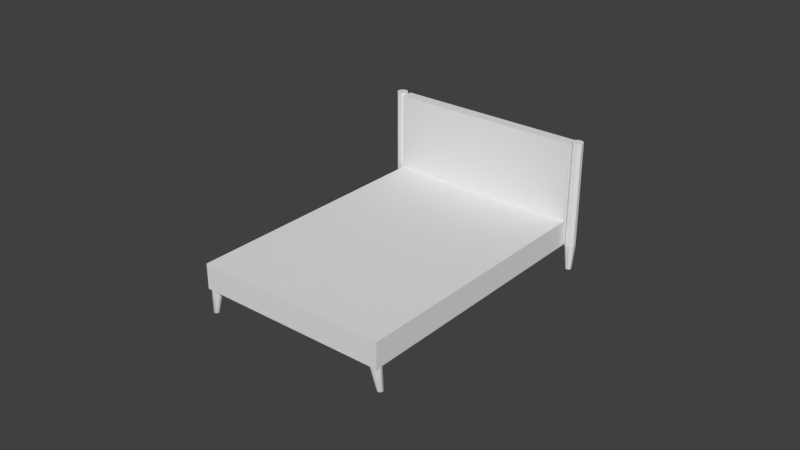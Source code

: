 # Source: Bed_Frame.blend  (saved by Blender 2.78.0; exported with 4.5.12 LTS)
import bpy
from mathutils import Matrix  # noqa: F401  (used for matrix-valued properties, if any)

bpy.ops.wm.read_factory_settings(use_empty=True)
scene = bpy.context.scene
scene.name = 'Scene'

# ---- collections
col_collection_1 = bpy.data.collections.new('Collection 1'); scene.collection.children.link(col_collection_1)

# ---- materials (node trees are filled in below, after node groups)
mat_material = bpy.data.materials.new('Material')
mat_material.alpha_threshold = 0.0
mat_material.use_transparent_shadow = False
mat_material.roughness = 0.5
mat_material.line_color = (0.0, 0.0, 0.0, 1.0)

# ---- material node trees

# ---- world
world_world = bpy.data.worlds.new('World'); scene.world = world_world
world_world.color = (0.05088, 0.05088, 0.05088)
world_world.use_sun_shadow = False
world_world.sun_shadow_jitter_overblur = 0.0
world_world.cycles.sampling_method = 'MANUAL'

# ---- meshes
me_cylinder_003 = bpy.data.meshes.new('Cylinder.003')
me_cylinder_003.from_pydata([(1.765, 0.1769, -1.016), (2.472, -0.116, -1.016), (2.765, -0.8231, -1.016), (2.472, -1.53, -1.016), (1.765, -1.823, -1.016), (1.058, -1.53, -1.016), (0.7652, -0.8231, -1.016), (1.058, -0.116, -1.016), (1.058, -0.116, -1.016), (2.366, -0.5327, -1.681), (2.756, -0.6942, -1.681), (2.917, -1.084, -1.681), (2.756, -1.474, -1.681), (2.366, -1.636, -1.681), (1.976, -1.474, -1.681), (1.814, -1.084, -1.681), (1.976, -0.6942, -1.681), (1.976, -0.6942, -1.681), (-28.83, 14.44, -1.016), (-29.54, 14.14, -1.016), (-29.83, 13.44, -1.016), (-29.54, 12.73, -1.016), (-28.83, 12.44, -1.016), (-28.13, 12.73, -1.016), (-27.83, 13.44, -1.016), (-28.13, 14.14, -1.016), (-28.13, 14.14, -1.016), (-29.43, 13.73, -1.681), (-29.82, 13.56, -1.681), (-29.99, 13.17, -1.681), (-29.82, 12.78, -1.681), (-29.43, 12.62, -1.681), (-29.04, 12.78, -1.681), (-28.88, 13.17, -1.681), (-29.04, 13.56, -1.681), (-29.04, 13.56, -1.681), (-17.2, -45.32, -0.2513), (-17.2, -45.32, 1.749), (-16.49, -45.61, -0.2513), (-16.49, -45.61, 1.749), (-16.2, -46.32, -0.2513), (-16.2, -46.32, 1.749), (-16.49, -47.03, -0.2513), (-16.49, -47.03, 1.749), (-17.2, -47.32, -0.2513), (-17.2, -47.32, 1.749), (-17.9, -47.03, -0.2513), (-17.9, -47.03, 1.749), (-18.2, -46.32, -0.2513), (-18.2, -46.32, 1.749), (-17.9, -45.61, -0.2513), (-17.9, -45.61, 1.749), (-17.9, -45.61, -0.2513), (-17.2, -45.32, -1.018), (-16.49, -45.61, -1.018), (-16.2, -46.32, -1.018), (-16.49, -47.03, -1.018), (-17.2, -47.32, -1.018), (-17.9, -47.03, -1.018), (-18.2, -46.32, -1.018), (-17.9, -45.61, -1.018), (-17.9, -45.61, -1.018), (-17.23, -45.73, -1.683), (-16.84, -45.89, -1.683), (-16.68, -46.28, -1.683), (-16.84, -46.67, -1.683), (-17.23, -46.84, -1.683), (-17.62, -46.67, -1.683), (-17.78, -46.28, -1.683), (-17.62, -45.89, -1.683), (-17.62, -45.89, -1.683), (-51.36, -29.39, -0.2513), (-51.36, -29.39, 1.749), (-50.66, -29.68, -0.2513), (-50.66, -29.68, 1.749), (-50.36, -30.39, -0.2513), (-50.36, -30.39, 1.749), (-50.66, -31.1, -0.2513), (-50.66, -31.1, 1.749), (-51.36, -31.39, -0.2513), (-51.36, -31.39, 1.749), (-52.07, -31.1, -0.2513), (-52.07, -31.1, 1.749), (-52.36, -30.39, -0.2513), (-52.36, -30.39, 1.749), (-52.07, -29.68, -0.2513), (-52.07, -29.68, 1.749), (-52.07, -29.68, -0.2513), (-51.36, -29.39, -1.018), (-50.66, -29.68, -1.018), (-50.36, -30.39, -1.018), (-50.66, -31.1, -1.018), (-51.36, -31.39, -1.018), (-52.07, -31.1, -1.018), (-52.36, -30.39, -1.018), (-52.07, -29.68, -1.018), (-52.07, -29.68, -1.018), (-51.4, -29.8, -1.683), (-51.01, -29.96, -1.683), (-50.85, -30.35, -1.683), (-51.01, -30.74, -1.683), (-51.4, -30.9, -1.683), (-51.79, -30.74, -1.683), (-51.95, -30.35, -1.683), (-51.79, -29.96, -1.683), (-51.79, -29.96, -1.683), (-30.22, -29.2, 0.3626), (-50.1, -29.79, -0.3514), (-17.65, -44.92, -0.3514), (-50.1, -29.79, 1.704), (-17.65, -44.92, 1.704), (-50.1, -29.79, 0.3338), (-50.1, -29.79, 1.019), (-17.65, -44.92, 0.3338), (-17.65, -44.92, 1.019), (-50.1, -29.79, -0.3514), (-17.65, -44.92, -0.3514), (-50.1, -29.79, -0.3514), (-17.65, -44.92, -0.3514), (-50.1, -29.79, -1.017), (-17.65, -44.92, -1.017), (-29.33, 14.75, -0.3514), (3.12, -0.3819, -0.3514), (-29.33, 14.75, -0.3514), (3.12, -0.3819, -0.3514), (-29.33, 14.75, -0.3514), (3.12, -0.3819, -0.3514), (-29.33, 14.75, -1.017), (3.12, -0.3819, -1.017), (-51.01, -31.74, -0.3514), (-18.56, -46.87, -0.3514), (-51.01, -31.74, 1.704), (-18.56, -46.87, 1.704), (-18.56, -46.87, 0.3338), (-18.56, -46.87, 1.019), (-51.01, -31.74, 0.3338), (-51.01, -31.74, 1.019), (-51.01, -31.74, -0.3514), (-18.56, -46.87, -0.3514), (-51.01, -31.74, -0.3514), (-18.56, -46.87, -0.3514), (-51.01, -31.74, -1.017), (-18.56, -46.87, -1.017)], [], [(0, 1, 10, 9), (9, 10, 11, 12, 13, 14, 15, 16), (7, 0, 9, 16), (4, 5, 14, 13), (1, 2, 11, 10), (7, 8, 17, 16), (5, 6, 15, 14), (2, 3, 12, 11), (6, 7, 16, 15), (3, 4, 13, 12), (18, 27, 28, 19), (27, 34, 33, 32, 31, 30, 29, 28), (25, 34, 27, 18), (22, 31, 32, 23), (19, 28, 29, 20), (25, 34, 35, 26), (23, 32, 33, 24), (20, 29, 30, 21), (24, 33, 34, 25), (21, 30, 31, 22), (36, 37, 39, 38), (38, 39, 41, 40), (40, 41, 43, 42), (42, 43, 45, 44), (44, 45, 47, 46), (46, 47, 49, 48), (39, 37, 51, 49, 47, 45, 43, 41), (48, 49, 51, 50), (50, 51, 37, 36), (50, 36, 53, 60), (53, 54, 63, 62), (48, 50, 60, 59), (46, 48, 59, 58), (44, 46, 58, 57), (42, 44, 57, 56), (36, 38, 54, 53), (40, 42, 56, 55), (50, 52, 61, 60), (38, 40, 55, 54), (62, 63, 64, 65, 66, 67, 68, 69), (60, 53, 62, 69), (57, 58, 67, 66), (54, 55, 64, 63), (60, 61, 70, 69), (58, 59, 68, 67), (55, 56, 65, 64), (59, 60, 69, 68), (56, 57, 66, 65), (71, 72, 74, 73), (73, 74, 76, 75), (75, 76, 78, 77), (77, 78, 80, 79), (79, 80, 82, 81), (81, 82, 84, 83), (74, 72, 86, 84, 82, 80, 78, 76), (83, 84, 86, 85), (85, 86, 72, 71), (85, 71, 88, 95), (88, 89, 98, 97), (83, 85, 95, 94), (81, 83, 94, 93), (79, 81, 93, 92), (77, 79, 92, 91), (71, 73, 89, 88), (75, 77, 91, 90), (85, 87, 96, 95), (73, 75, 90, 89), (97, 98, 99, 100, 101, 102, 103, 104), (95, 88, 97, 104), (92, 93, 102, 101), (89, 90, 99, 98), (95, 96, 105, 104), (93, 94, 103, 102), (90, 91, 100, 99), (94, 95, 104, 103), (91, 92, 101, 100), (131, 132, 110, 109), (136, 131, 109, 112), (112, 109, 110, 114), (107, 111, 113, 108), (111, 112, 114, 113), (129, 135, 111, 107), (135, 136, 112, 111), (115, 107, 121, 123), (129, 107, 115, 137), (107, 108, 122, 121), (119, 117, 125, 127), (137, 115, 117, 139), (141, 119, 120, 142), (139, 117, 119, 141), (121, 122, 124, 123), (125, 126, 128, 127), (123, 124, 126, 125), (117, 115, 123, 125), (116, 118, 126, 124), (118, 120, 128, 126), (120, 119, 127, 128), (108, 116, 124, 122), (118, 140, 142, 120), (116, 138, 140, 118), (113, 114, 134, 133), (108, 113, 133, 130), (114, 110, 132, 134), (108, 130, 138, 116), (141, 142, 132, 131)])
me_cylinder_003.polygons.foreach_set('use_smooth', [1, 1, 1, 1, 1, 1, 1, 1, 1, 1, 1, 1, 1, 1, 1, 1, 1, 1, 1, 1, 0, 0, 0, 0, 0, 0, 0, 0, 0, 0, 0, 0, 0, 0, 0, 0, 0, 0, 0, 0, 0, 0, 0, 0, 0, 0, 0, 0, 0, 0, 0, 0, 0, 0, 0, 0, 0, 0, 0, 0, 0, 0, 0, 0, 0, 0, 0, 0, 0, 0, 0, 0, 0, 0, 0, 0, 0, 0, 0, 0, 0, 0, 0, 0, 0, 0, 0, 0, 0, 0, 0, 0, 0, 0, 0, 0, 0, 0, 0, 0, 0, 0, 0, 0, 0])
_uv = me_cylinder_003.uv_layers.new(name='UVMap')
_uv.uv.foreach_set('vector', [0.09379, 0.6687, 0.09319, 0.6586, 0.1022, 0.6516, 0.1025, 0.6572, 0.1292, 0.6571, 0.1253, 0.661, 0.1198, 0.661, 0.1159, 0.6571, 0.1159, 0.6515, 0.1198, 0.6476, 0.1253, 0.6476, 0.1292, 0.6515, 0.06642, 0.6547, 0.0735, 0.6476, 0.08449, 0.6536, 0.08058, 0.6575, 0.1959, 0.6572, 0.1889, 0.6585, 0.1921, 0.6483, 0.1959, 0.6476, 0.09319, 0.6586, 0.09379, 0.6513, 0.1025, 0.6476, 0.1022, 0.6516, 0.0, 0.0, 0.0, 0.0, 0.0, 0.0, 0.0, 0.0, 0.0735, 0.6719, 0.06642, 0.6648, 0.08058, 0.6631, 0.08449, 0.667, 0.1734, 0.6476, 0.1732, 0.6577, 0.1644, 0.6554, 0.1645, 0.6498, 0.06642, 0.6648, 0.06642, 0.6547, 0.08058, 0.6575, 0.08058, 0.6631, 0.1732, 0.6577, 0.1734, 0.665, 0.1645, 0.6594, 0.1644, 0.6554, 0.182, 0.6588, 0.1851, 0.6483, 0.1889, 0.6476, 0.1889, 0.6575, 0.1159, 0.6515, 0.1159, 0.6571, 0.112, 0.661, 0.1065, 0.661, 0.1026, 0.6571, 0.1025, 0.6515, 0.1064, 0.6476, 0.112, 0.6476, 0.04836, 0.6648, 0.06252, 0.662, 0.06642, 0.6659, 0.05544, 0.6719, 0.2102, 0.6482, 0.2102, 0.6567, 0.2062, 0.6564, 0.2029, 0.6476, 0.1959, 0.6576, 0.1991, 0.6483, 0.2029, 0.6476, 0.2029, 0.6563, 0.0, 0.0, 0.0, 0.0, 0.0, 0.0, 0.0, 0.0, 0.05544, 0.6476, 0.06642, 0.6525, 0.06252, 0.6564, 0.04836, 0.6547, 0.1738, 0.6476, 0.182, 0.6504, 0.1818, 0.6559, 0.1734, 0.6577, 0.04836, 0.6547, 0.06252, 0.6564, 0.06252, 0.662, 0.04836, 0.6648, 0.1734, 0.6577, 0.1818, 0.6559, 0.182, 0.6599, 0.1738, 0.6648, 0.5349, 0.6735, 0.5349, 0.6474, 0.5449, 0.6474, 0.5449, 0.6734, 0.5449, 0.6734, 0.5449, 0.6474, 0.5521, 0.6484, 0.5521, 0.6745, 0.6208, 0.666, 0.6208, 0.6924, 0.6108, 0.6923, 0.6108, 0.666, 0.6108, 0.666, 0.6108, 0.6923, 0.6035, 0.6926, 0.6035, 0.6662, 0.5692, 0.6743, 0.5692, 0.6481, 0.5763, 0.6474, 0.5763, 0.6736, 0.5763, 0.6736, 0.5763, 0.6474, 0.5863, 0.6474, 0.5863, 0.6736, 0.04836, 0.6547, 0.04836, 0.6648, 0.04128, 0.6719, 0.03126, 0.6719, 0.02418, 0.6648, 0.02418, 0.6547, 0.03126, 0.6476, 0.04128, 0.6476, 0.6835, 0.667, 0.6844, 0.6932, 0.6773, 0.6927, 0.6764, 0.6665, 0.5279, 0.6745, 0.5279, 0.6484, 0.5349, 0.6474, 0.5349, 0.6735, 0.5279, 0.6745, 0.5349, 0.6735, 0.5349, 0.6835, 0.5279, 0.6845, 0.5349, 0.6835, 0.5449, 0.6834, 0.5421, 0.6929, 0.5366, 0.6929, 0.6835, 0.667, 0.6764, 0.6665, 0.676, 0.6565, 0.6831, 0.6569, 0.5763, 0.6736, 0.5863, 0.6736, 0.5863, 0.6836, 0.5763, 0.6836, 0.5692, 0.6743, 0.5763, 0.6736, 0.5763, 0.6836, 0.5692, 0.6844, 0.6108, 0.666, 0.6035, 0.6662, 0.6035, 0.6561, 0.6108, 0.6559, 0.5349, 0.6735, 0.5449, 0.6734, 0.5449, 0.6834, 0.5349, 0.6835, 0.6208, 0.666, 0.6108, 0.666, 0.6108, 0.6559, 0.6208, 0.6559, 0.0, 0.0, 0.0, 0.0, 0.0, 0.0, 0.0, 0.0, 0.5449, 0.6734, 0.5521, 0.6745, 0.5521, 0.6845, 0.5449, 0.6834, 0.1292, 0.6515, 0.1331, 0.6476, 0.1386, 0.6476, 0.1425, 0.6515, 0.1425, 0.6571, 0.1386, 0.661, 0.1331, 0.661, 0.1292, 0.6571, 0.5279, 0.6845, 0.5349, 0.6835, 0.5366, 0.6929, 0.5328, 0.6935, 0.5692, 0.6844, 0.5763, 0.6836, 0.5791, 0.6929, 0.5752, 0.6933, 0.5449, 0.6834, 0.5521, 0.6845, 0.5461, 0.6934, 0.5421, 0.6929, 0.0, 0.0, 0.0, 0.0, 0.0, 0.0, 0.0, 0.0, 0.5763, 0.6836, 0.5863, 0.6836, 0.5846, 0.6929, 0.5791, 0.6929, 0.6208, 0.6559, 0.6108, 0.6559, 0.6131, 0.6474, 0.6187, 0.6474, 0.6831, 0.6569, 0.676, 0.6565, 0.6805, 0.6474, 0.6844, 0.6476, 0.6108, 0.6559, 0.6035, 0.6561, 0.6091, 0.6475, 0.6131, 0.6474, 0.521, 0.6674, 0.521, 0.6934, 0.5109, 0.6935, 0.5109, 0.6674, 0.5109, 0.6674, 0.5109, 0.6935, 0.5037, 0.6924, 0.5037, 0.6664, 0.6035, 0.666, 0.6035, 0.6924, 0.5935, 0.6923, 0.5935, 0.666, 0.5935, 0.666, 0.5935, 0.6923, 0.5863, 0.6926, 0.5863, 0.6662, 0.6673, 0.6738, 0.6689, 0.6476, 0.676, 0.6474, 0.6744, 0.6735, 0.5692, 0.6671, 0.5692, 0.6933, 0.5592, 0.6933, 0.5592, 0.6671, 0.0171, 0.6476, 0.02418, 0.6547, 0.02418, 0.6648, 0.0171, 0.6719, 0.007082, 0.6719, 2.496e-08, 0.6648, 0.0, 0.6547, 0.007082, 0.6476, 0.5592, 0.6671, 0.5592, 0.6933, 0.5521, 0.6926, 0.5521, 0.6663, 0.5279, 0.6663, 0.5279, 0.6924, 0.521, 0.6934, 0.521, 0.6674, 0.5279, 0.6663, 0.521, 0.6674, 0.521, 0.6574, 0.5279, 0.6563, 0.521, 0.6574, 0.5109, 0.6574, 0.5137, 0.648, 0.5192, 0.6479, 0.5592, 0.6671, 0.5521, 0.6663, 0.5521, 0.6563, 0.5592, 0.657, 0.5692, 0.6671, 0.5592, 0.6671, 0.5592, 0.657, 0.5692, 0.657, 0.6673, 0.6738, 0.6744, 0.6735, 0.6738, 0.6836, 0.6667, 0.6838, 0.5935, 0.666, 0.5863, 0.6662, 0.5863, 0.6561, 0.5935, 0.6559, 0.521, 0.6674, 0.5109, 0.6674, 0.5109, 0.6574, 0.521, 0.6574, 0.6035, 0.666, 0.5935, 0.666, 0.5935, 0.6559, 0.6035, 0.6559, 0.0, 0.0, 0.0, 0.0, 0.0, 0.0, 0.0, 0.0, 0.5109, 0.6674, 0.5037, 0.6664, 0.5037, 0.6564, 0.5109, 0.6574, 0.1558, 0.6515, 0.1558, 0.6571, 0.1519, 0.661, 0.1464, 0.661, 0.1425, 0.6571, 0.1425, 0.6515, 0.1464, 0.6476, 0.1519, 0.6476, 0.5279, 0.6563, 0.521, 0.6574, 0.5192, 0.6479, 0.5231, 0.6474, 0.6667, 0.6838, 0.6738, 0.6836, 0.676, 0.693, 0.6721, 0.6931, 0.5109, 0.6574, 0.5037, 0.6564, 0.5097, 0.6474, 0.5137, 0.648, 0.0, 0.0, 0.0, 0.0, 0.0, 0.0, 0.0, 0.0, 0.5692, 0.657, 0.5592, 0.657, 0.5608, 0.6478, 0.5663, 0.6478, 0.6035, 0.6559, 0.5935, 0.6559, 0.5959, 0.6474, 0.6014, 0.6474, 0.5592, 0.657, 0.5521, 0.6563, 0.5569, 0.6474, 0.5608, 0.6478, 0.5935, 0.6559, 0.5863, 0.6561, 0.5919, 0.6475, 0.5959, 0.6474, 0.9649, 0.0, 0.9649, 0.4718, 0.9368, 0.4718, 0.9368, 1.005e-07, 0.6477, 0.6563, 0.6477, 0.6474, 0.6667, 0.6495, 0.6667, 0.6585, 0.9738, 0.9433, 0.9649, 0.9434, 0.9649, 0.4718, 0.9738, 0.4718, 0.9649, 7.067e-05, 0.9738, 3.529e-05, 0.9738, 0.4716, 0.9649, 0.4717, 0.9738, 3.529e-05, 0.9827, 0.0, 0.9827, 0.4716, 0.9738, 0.4716, 0.6477, 0.6743, 0.6477, 0.6653, 0.6667, 0.6674, 0.6667, 0.6764, 0.6477, 0.6653, 0.6477, 0.6563, 0.6667, 0.6585, 0.6667, 0.6674, 0.0, 0.0, 0.0, 0.0, 0.0, 0.0, 0.0, 0.0, 0.0, 0.0, 0.0, 0.0, 0.0, 0.0, 0.0, 0.0, 0.4685, 0.6476, 6.863e-08, 0.6476, 0.0, 1.343e-07, 0.4685, 0.0, 1.0, 0.4402, 0.9914, 0.4412, 0.9914, 0.0009637, 1.0, 0.0, 0.0, 0.0, 0.0, 0.0, 0.0, 0.0, 0.0, 0.0, 0.9649, 0.9434, 0.9368, 0.9434, 0.9368, 0.4718, 0.9649, 0.4718, 0.1558, 0.6678, 0.1558, 0.6486, 0.1644, 0.6476, 0.1644, 0.6668, 0.0, 0.0, 0.0, 0.0, 0.0, 0.0, 0.0, 0.0, 0.9738, 0.9434, 0.9738, 0.4718, 0.9824, 0.4718, 0.9824, 0.9433, 0.0, 0.0, 0.0, 0.0, 0.0, 0.0, 0.0, 0.0, 0.0, 0.0, 0.0, 0.0, 0.0, 0.0, 0.0, 0.0, 0.0, 0.0, 0.0, 0.0, 0.0, 0.0, 0.0, 0.0, 0.9827, 0.0, 0.9914, 6.484e-06, 0.9914, 0.6474, 0.9827, 0.6474, 0.4685, 0.0004977, 0.9368, 0.0, 0.9368, 0.6469, 0.4685, 0.6474, 0.0, 0.0, 0.0, 0.0, 0.0, 0.0, 0.0, 0.0, 0.08449, 0.6759, 0.08449, 0.6476, 0.09319, 0.6476, 0.09319, 0.6759, 0.0, 0.0, 0.0, 0.0, 0.0, 0.0, 0.0, 0.0, 0.6387, 0.6757, 0.6297, 0.6757, 0.6297, 0.6474, 0.6387, 0.6474, 0.6477, 0.6757, 0.6387, 0.6757, 0.6387, 0.6474, 0.6477, 0.6474, 0.6297, 0.6757, 0.6208, 0.6757, 0.6208, 0.6474, 0.6297, 0.6474, 0.0, 0.0, 0.0, 0.0, 0.0, 0.0, 0.0, 0.0, 0.4685, 0.9967, 0.4685, 0.6474, 0.5037, 0.6507, 0.5037, 1.0])
me_cylinder_003.materials.append(mat_material)
me_cylinder_003.use_remesh_preserve_volume = False
me_cylinder_003.use_remesh_preserve_attributes = False
me_cylinder_003.use_mirror_vertex_groups = False
me_cylinder_003.update()

# ---- objects
ob_cylinder_003 = bpy.data.objects.new('Cylinder.003', me_cylinder_003)

# ---- transforms, parenting, visibility, modifiers, constraints
ob_cylinder_003.location = (-2.083, -7.028, -0.6581)
ob_cylinder_003.rotation_euler = (-2.792e-09, -1.26e-08, 0.4363)
ob_cylinder_003.scale = (-0.1397, -0.1397, 0.9729)
ob_cylinder_003.lineart.crease_threshold = 0.0

# ---- collection membership
col_collection_1.objects.link(ob_cylinder_003)

# ---- scene / render settings (as saved in the file)
scene.frame_start = 1; scene.frame_end = 250; scene.frame_set(20)
scene.render.engine = 'BLENDER_EEVEE_NEXT'
scene.render.resolution_percentage = 50
scene.render.dither_intensity = 0.0
scene.cycles.use_denoising = False
scene.cycles.samples = 128
scene.cycles.sampling_pattern = 'TABULATED_SOBOL'
scene.cycles.light_sampling_threshold = 0.0
scene.cycles.use_adaptive_sampling = False
scene.cycles.use_light_tree = False
scene.cycles.blur_glossy = 0.0
scene.cycles.sample_clamp_indirect = 0.0
scene.view_settings.view_transform = 'Standard'
bpy.context.view_layer.update()

# ---- added for rendering (the .blend has no active camera and no usable light): camera, sun
cam_auto = bpy.data.cameras.new('AutoCamera')
cam_auto.lens = 50.0
cam_auto.sensor_width = 36.0
cam_auto.clip_end = 1000.0
ob_auto_camera = bpy.data.objects.new('AutoCamera', cam_auto)
scene.collection.objects.link(ob_auto_camera)
ob_auto_camera.location = (14.6795, -21.0415, 11.059)
ob_auto_camera.rotation_euler = (1.09748, -7.21219e-08, 0.694738)
scene.camera = ob_auto_camera
light_auto_sun = bpy.data.lights.new('AutoSun', 'SUN')
light_auto_sun.energy = 3.0
light_auto_sun.angle = 0.0523599
ob_auto_sun = bpy.data.objects.new('AutoSun', light_auto_sun)
scene.collection.objects.link(ob_auto_sun)
ob_auto_sun.rotation_euler = (0.872665, 0.174533, 0.523599)
bpy.context.view_layer.update()
